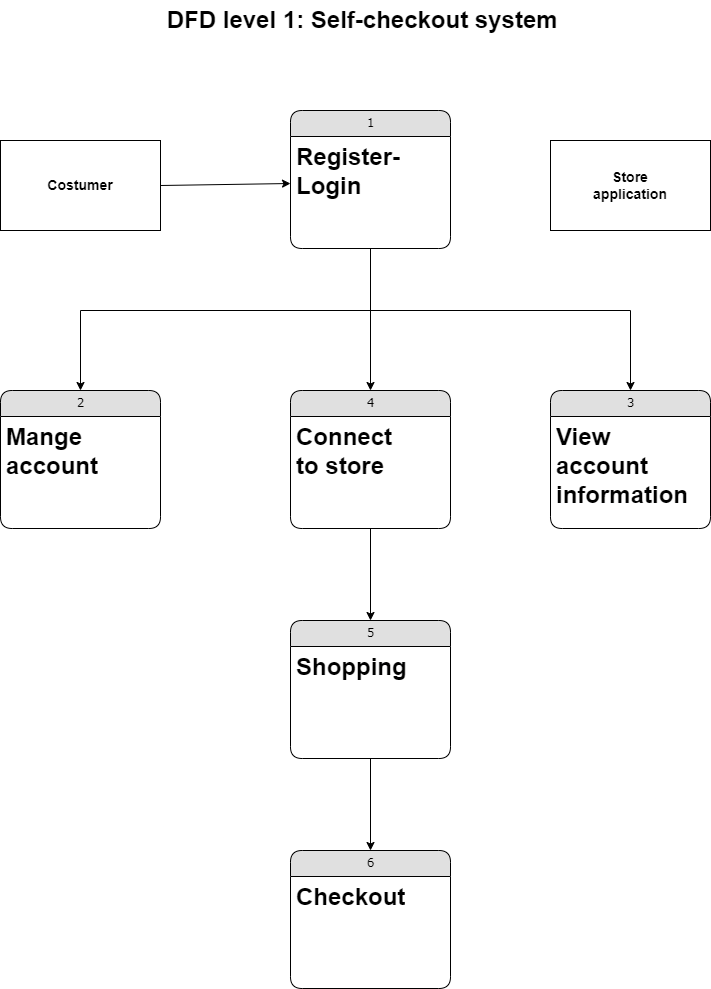

The diagram above was exported from draw.io. Its source (the exported page's mxGraphModel, read from the mxfile embedded in the PNG):
<mxGraphModel dx="1674" dy="728" grid="1" gridSize="10" guides="1" tooltips="1" connect="1" arrows="1" fold="1" page="1" pageScale="1" pageWidth="827" pageHeight="1169" math="0" shadow="0">
  <root>
    <mxCell id="0" />
    <mxCell id="1" parent="0" />
    <mxCell id="gPVAaR3IVIJ6_gDwizSr-1" value="DFD level 1: Self-checkout system&amp;nbsp;" style="text;strokeColor=none;fillColor=none;html=1;fontSize=24;fontStyle=1;verticalAlign=middle;align=center;" parent="1" vertex="1">
      <mxGeometry x="120" y="50" width="610" height="40" as="geometry" />
    </mxCell>
    <mxCell id="YqUyhyQQwSh6RMb75_J1-1" value="&lt;font style=&quot;font-size: 14px;&quot;&gt;&lt;b&gt;Costumer&lt;/b&gt;&lt;/font&gt;" style="rounded=0;whiteSpace=wrap;html=1;" parent="1" vertex="1">
      <mxGeometry x="60" y="190" width="160" height="90" as="geometry" />
    </mxCell>
    <mxCell id="O_GgHXBAFIqgfLVWpPPX-1" value="1" style="swimlane;html=1;fontStyle=0;childLayout=stackLayout;horizontal=1;startSize=26;fillColor=#e0e0e0;horizontalStack=0;resizeParent=1;resizeLast=0;collapsible=1;marginBottom=0;swimlaneFillColor=#ffffff;align=center;rounded=1;shadow=0;comic=0;labelBackgroundColor=none;strokeWidth=1;fontFamily=Verdana;fontSize=12" parent="1" vertex="1">
      <mxGeometry x="350" y="160" width="160" height="138" as="geometry" />
    </mxCell>
    <mxCell id="O_GgHXBAFIqgfLVWpPPX-2" value="&lt;span style=&quot;font-size: 24px; font-weight: 700; text-align: center;&quot;&gt;Register-&lt;br&gt;Login&lt;br&gt;&lt;/span&gt;" style="text;html=1;strokeColor=none;fillColor=none;spacingLeft=4;spacingRight=4;whiteSpace=wrap;overflow=hidden;rotatable=0;points=[[0,0.5],[1,0.5]];portConstraint=eastwest;" parent="O_GgHXBAFIqgfLVWpPPX-1" vertex="1">
      <mxGeometry y="26" width="160" height="94" as="geometry" />
    </mxCell>
    <mxCell id="O_GgHXBAFIqgfLVWpPPX-3" value="4" style="swimlane;html=1;fontStyle=0;childLayout=stackLayout;horizontal=1;startSize=26;fillColor=#e0e0e0;horizontalStack=0;resizeParent=1;resizeLast=0;collapsible=1;marginBottom=0;swimlaneFillColor=#ffffff;align=center;rounded=1;shadow=0;comic=0;labelBackgroundColor=none;strokeWidth=1;fontFamily=Verdana;fontSize=12" parent="1" vertex="1">
      <mxGeometry x="350" y="440" width="160" height="138" as="geometry" />
    </mxCell>
    <mxCell id="O_GgHXBAFIqgfLVWpPPX-4" value="&lt;span style=&quot;font-size: 24px; font-weight: 700; text-align: center;&quot;&gt;Connect&amp;nbsp;&lt;br&gt;to store&lt;br&gt;&lt;/span&gt;" style="text;html=1;strokeColor=none;fillColor=none;spacingLeft=4;spacingRight=4;whiteSpace=wrap;overflow=hidden;rotatable=0;points=[[0,0.5],[1,0.5]];portConstraint=eastwest;" parent="O_GgHXBAFIqgfLVWpPPX-3" vertex="1">
      <mxGeometry y="26" width="160" height="94" as="geometry" />
    </mxCell>
    <mxCell id="O_GgHXBAFIqgfLVWpPPX-5" value="5" style="swimlane;html=1;fontStyle=0;childLayout=stackLayout;horizontal=1;startSize=26;fillColor=#e0e0e0;horizontalStack=0;resizeParent=1;resizeLast=0;collapsible=1;marginBottom=0;swimlaneFillColor=#ffffff;align=center;rounded=1;shadow=0;comic=0;labelBackgroundColor=none;strokeWidth=1;fontFamily=Verdana;fontSize=12" parent="1" vertex="1">
      <mxGeometry x="350" y="670" width="160" height="138" as="geometry" />
    </mxCell>
    <mxCell id="O_GgHXBAFIqgfLVWpPPX-6" value="&lt;span style=&quot;font-size: 24px; font-weight: 700; text-align: center;&quot;&gt;Shopping&lt;br&gt;&lt;/span&gt;" style="text;html=1;strokeColor=none;fillColor=none;spacingLeft=4;spacingRight=4;whiteSpace=wrap;overflow=hidden;rotatable=0;points=[[0,0.5],[1,0.5]];portConstraint=eastwest;" parent="O_GgHXBAFIqgfLVWpPPX-5" vertex="1">
      <mxGeometry y="26" width="160" height="94" as="geometry" />
    </mxCell>
    <mxCell id="O_GgHXBAFIqgfLVWpPPX-7" value="6" style="swimlane;html=1;fontStyle=0;childLayout=stackLayout;horizontal=1;startSize=26;fillColor=#e0e0e0;horizontalStack=0;resizeParent=1;resizeLast=0;collapsible=1;marginBottom=0;swimlaneFillColor=#ffffff;align=center;rounded=1;shadow=0;comic=0;labelBackgroundColor=none;strokeWidth=1;fontFamily=Verdana;fontSize=12" parent="1" vertex="1">
      <mxGeometry x="350" y="900" width="160" height="138" as="geometry" />
    </mxCell>
    <mxCell id="O_GgHXBAFIqgfLVWpPPX-8" value="&lt;span style=&quot;font-size: 24px; font-weight: 700; text-align: center;&quot;&gt;Checkout&lt;br&gt;&lt;/span&gt;" style="text;html=1;strokeColor=none;fillColor=none;spacingLeft=4;spacingRight=4;whiteSpace=wrap;overflow=hidden;rotatable=0;points=[[0,0.5],[1,0.5]];portConstraint=eastwest;" parent="O_GgHXBAFIqgfLVWpPPX-7" vertex="1">
      <mxGeometry y="26" width="160" height="94" as="geometry" />
    </mxCell>
    <mxCell id="O_GgHXBAFIqgfLVWpPPX-9" value="2" style="swimlane;html=1;fontStyle=0;childLayout=stackLayout;horizontal=1;startSize=26;fillColor=#e0e0e0;horizontalStack=0;resizeParent=1;resizeLast=0;collapsible=1;marginBottom=0;swimlaneFillColor=#ffffff;align=center;rounded=1;shadow=0;comic=0;labelBackgroundColor=none;strokeWidth=1;fontFamily=Verdana;fontSize=12" parent="1" vertex="1">
      <mxGeometry x="60" y="440" width="160" height="138" as="geometry" />
    </mxCell>
    <mxCell id="O_GgHXBAFIqgfLVWpPPX-10" value="&lt;span style=&quot;font-size: 24px; font-weight: 700; text-align: center;&quot;&gt;Mange&lt;br&gt;account&lt;br&gt;&lt;/span&gt;" style="text;html=1;strokeColor=none;fillColor=none;spacingLeft=4;spacingRight=4;whiteSpace=wrap;overflow=hidden;rotatable=0;points=[[0,0.5],[1,0.5]];portConstraint=eastwest;" parent="O_GgHXBAFIqgfLVWpPPX-9" vertex="1">
      <mxGeometry y="26" width="160" height="94" as="geometry" />
    </mxCell>
    <mxCell id="O_GgHXBAFIqgfLVWpPPX-11" value="&lt;font style=&quot;font-size: 14px;&quot;&gt;&lt;b&gt;Store&lt;br style=&quot;border-color: var(--border-color);&quot;&gt;application&lt;/b&gt;&lt;/font&gt;" style="rounded=0;whiteSpace=wrap;html=1;" parent="1" vertex="1">
      <mxGeometry x="610" y="190" width="160" height="90" as="geometry" />
    </mxCell>
    <mxCell id="mUAWeYDUbcZBC3x_SyEK-1" value="3" style="swimlane;html=1;fontStyle=0;childLayout=stackLayout;horizontal=1;startSize=26;fillColor=#e0e0e0;horizontalStack=0;resizeParent=1;resizeLast=0;collapsible=1;marginBottom=0;swimlaneFillColor=#ffffff;align=center;rounded=1;shadow=0;comic=0;labelBackgroundColor=none;strokeWidth=1;fontFamily=Verdana;fontSize=12" parent="1" vertex="1">
      <mxGeometry x="610" y="440" width="160" height="138" as="geometry" />
    </mxCell>
    <mxCell id="mUAWeYDUbcZBC3x_SyEK-2" value="&lt;span style=&quot;font-size: 24px; font-weight: 700; text-align: center;&quot;&gt;View&lt;/span&gt;&lt;br style=&quot;border-color: var(--border-color); font-size: 24px; font-weight: 700; text-align: center;&quot;&gt;&lt;span style=&quot;font-size: 24px; font-weight: 700; text-align: center;&quot;&gt;account&lt;/span&gt;&lt;br style=&quot;border-color: var(--border-color); font-size: 24px; font-weight: 700; text-align: center;&quot;&gt;&lt;span style=&quot;font-size: 24px; font-weight: 700; text-align: center;&quot;&gt;information&lt;/span&gt;&lt;span style=&quot;font-size: 24px; font-weight: 700; text-align: center;&quot;&gt;&lt;br&gt;&lt;/span&gt;" style="text;html=1;strokeColor=none;fillColor=none;spacingLeft=4;spacingRight=4;whiteSpace=wrap;overflow=hidden;rotatable=0;points=[[0,0.5],[1,0.5]];portConstraint=eastwest;" parent="mUAWeYDUbcZBC3x_SyEK-1" vertex="1">
      <mxGeometry y="26" width="160" height="94" as="geometry" />
    </mxCell>
    <mxCell id="mUAWeYDUbcZBC3x_SyEK-3" value="" style="endArrow=classic;html=1;rounded=0;fontSize=14;exitX=0.5;exitY=1;exitDx=0;exitDy=0;" parent="1" source="O_GgHXBAFIqgfLVWpPPX-5" target="O_GgHXBAFIqgfLVWpPPX-7" edge="1">
      <mxGeometry width="50" height="50" relative="1" as="geometry">
        <mxPoint x="390" y="790" as="sourcePoint" />
        <mxPoint x="440" y="740" as="targetPoint" />
      </mxGeometry>
    </mxCell>
    <mxCell id="mUAWeYDUbcZBC3x_SyEK-4" value="" style="endArrow=classic;html=1;rounded=0;fontSize=14;exitX=0.5;exitY=1;exitDx=0;exitDy=0;entryX=0.5;entryY=0;entryDx=0;entryDy=0;" parent="1" source="O_GgHXBAFIqgfLVWpPPX-3" target="O_GgHXBAFIqgfLVWpPPX-5" edge="1">
      <mxGeometry width="50" height="50" relative="1" as="geometry">
        <mxPoint x="390" y="550" as="sourcePoint" />
        <mxPoint x="440" y="500" as="targetPoint" />
      </mxGeometry>
    </mxCell>
    <mxCell id="mUAWeYDUbcZBC3x_SyEK-5" value="" style="endArrow=classic;html=1;rounded=0;fontSize=14;exitX=0.5;exitY=1;exitDx=0;exitDy=0;entryX=0.5;entryY=0;entryDx=0;entryDy=0;" parent="1" source="O_GgHXBAFIqgfLVWpPPX-1" target="O_GgHXBAFIqgfLVWpPPX-3" edge="1">
      <mxGeometry width="50" height="50" relative="1" as="geometry">
        <mxPoint x="390" y="390" as="sourcePoint" />
        <mxPoint x="440" y="340" as="targetPoint" />
      </mxGeometry>
    </mxCell>
    <mxCell id="mUAWeYDUbcZBC3x_SyEK-6" value="" style="endArrow=classic;html=1;rounded=0;fontSize=14;entryX=0.5;entryY=0;entryDx=0;entryDy=0;" parent="1" target="O_GgHXBAFIqgfLVWpPPX-9" edge="1">
      <mxGeometry width="50" height="50" relative="1" as="geometry">
        <mxPoint x="430" y="360" as="sourcePoint" />
        <mxPoint x="440" y="380" as="targetPoint" />
        <Array as="points">
          <mxPoint x="140" y="360" />
        </Array>
      </mxGeometry>
    </mxCell>
    <mxCell id="mUAWeYDUbcZBC3x_SyEK-7" value="" style="endArrow=classic;html=1;rounded=0;fontSize=14;entryX=0.5;entryY=0;entryDx=0;entryDy=0;" parent="1" target="mUAWeYDUbcZBC3x_SyEK-1" edge="1">
      <mxGeometry width="50" height="50" relative="1" as="geometry">
        <mxPoint x="430" y="360" as="sourcePoint" />
        <mxPoint x="440" y="380" as="targetPoint" />
        <Array as="points">
          <mxPoint x="690" y="360" />
        </Array>
      </mxGeometry>
    </mxCell>
    <mxCell id="mUAWeYDUbcZBC3x_SyEK-8" value="" style="endArrow=classic;html=1;rounded=0;fontSize=14;exitX=1;exitY=0.5;exitDx=0;exitDy=0;entryX=0;entryY=0.5;entryDx=0;entryDy=0;" parent="1" source="YqUyhyQQwSh6RMb75_J1-1" target="O_GgHXBAFIqgfLVWpPPX-2" edge="1">
      <mxGeometry width="50" height="50" relative="1" as="geometry">
        <mxPoint x="390" y="250" as="sourcePoint" />
        <mxPoint x="440" y="200" as="targetPoint" />
      </mxGeometry>
    </mxCell>
  </root>
</mxGraphModel>